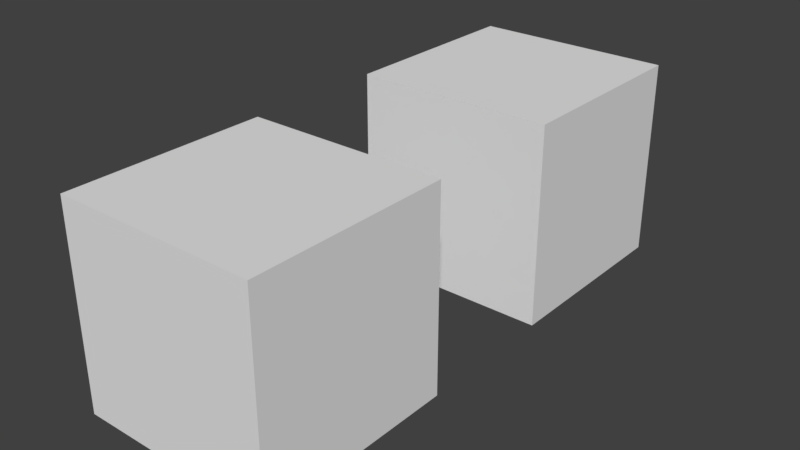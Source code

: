 # Source: instanced_cube.blend  (saved by Blender 2.79.0; exported with 4.5.12 LTS)
import bpy
from mathutils import Matrix  # noqa: F401  (used for matrix-valued properties, if any)

bpy.ops.wm.read_factory_settings(use_empty=True)
scene = bpy.context.scene
scene.name = 'Scene'

# ---- collections
col_collection_1 = bpy.data.collections.new('Collection 1'); scene.collection.children.link(col_collection_1)

# ---- materials (node trees are filled in below, after node groups)
mat_material = bpy.data.materials.new('Material')
mat_material.alpha_threshold = 0.0
mat_material.use_transparent_shadow = False
mat_material.roughness = 0.5
mat_material.line_color = (0.0, 0.0, 0.0, 1.0)

# ---- material node trees

# ---- world
world_world = bpy.data.worlds.new('World'); scene.world = world_world
world_world.color = (0.05088, 0.05088, 0.05088)
world_world.use_sun_shadow = False
world_world.sun_shadow_jitter_overblur = 0.0
world_world.cycles.sampling_method = 'MANUAL'

# ---- meshes
me_cube = bpy.data.meshes.new('Cube')
me_cube.from_pydata([(1.0, 1.0, -1.0), (1.0, -1.0, -1.0), (-1.0, -1.0, -1.0), (-1.0, 1.0, -1.0), (1.0, 1.0, 1.0), (1.0, -1.0, 1.0), (-1.0, -1.0, 1.0), (-1.0, 1.0, 1.0)], [], [(0, 1, 2, 3), (4, 7, 6, 5), (0, 4, 5, 1), (1, 5, 6, 2), (2, 6, 7, 3), (4, 0, 3, 7)])
me_cube.materials.append(mat_material)
me_cube.use_remesh_preserve_volume = False
me_cube.use_remesh_preserve_attributes = False
me_cube.use_mirror_vertex_groups = False
me_cube.update()

# ---- objects
ob_cube_001 = bpy.data.objects.new('Cube.001', me_cube)
ob_cube = bpy.data.objects.new('Cube', me_cube)

# ---- transforms, parenting, visibility, modifiers, constraints
ob_cube_001.location = (0.0, 3.427, 0.0)
ob_cube_001.lock_rotations_4d = False
ob_cube_001.empty_display_type = 'ARROWS'
ob_cube_001.lineart.crease_threshold = 0.0
ob_cube.location = (0.0, 0.0, 0.0)
ob_cube.lock_rotations_4d = False
ob_cube.empty_display_type = 'ARROWS'
ob_cube.lineart.crease_threshold = 0.0

# ---- collection membership
col_collection_1.objects.link(ob_cube_001)
col_collection_1.objects.link(ob_cube)

# ---- scene / render settings (as saved in the file)
scene.frame_start = 1; scene.frame_end = 250; scene.frame_set(1)
scene.render.engine = 'BLENDER_EEVEE_NEXT'
scene.render.resolution_percentage = 50
scene.render.dither_intensity = 0.0
scene.cycles.use_denoising = False
scene.cycles.samples = 128
scene.cycles.sampling_pattern = 'TABULATED_SOBOL'
scene.cycles.use_adaptive_sampling = False
scene.cycles.use_light_tree = False
scene.cycles.blur_glossy = 0.0
scene.cycles.sample_clamp_indirect = 0.0
scene.view_settings.view_transform = 'Standard'
bpy.context.view_layer.update()

# ---- added for rendering (the .blend has no active camera and no usable light): camera, sun
cam_auto = bpy.data.cameras.new('AutoCamera')
cam_auto.lens = 50.0
cam_auto.sensor_width = 36.0
cam_auto.clip_end = 1000.0
ob_auto_camera = bpy.data.objects.new('AutoCamera', cam_auto)
scene.collection.objects.link(ob_auto_camera)
ob_auto_camera.location = (5.66227, -5.0812, 4.52982)
ob_auto_camera.rotation_euler = (1.09748, -7.21219e-08, 0.694738)
scene.camera = ob_auto_camera
light_auto_sun = bpy.data.lights.new('AutoSun', 'SUN')
light_auto_sun.energy = 3.0
light_auto_sun.angle = 0.0523599
ob_auto_sun = bpy.data.objects.new('AutoSun', light_auto_sun)
scene.collection.objects.link(ob_auto_sun)
ob_auto_sun.rotation_euler = (0.872665, 0.174533, 0.523599)
bpy.context.view_layer.update()
